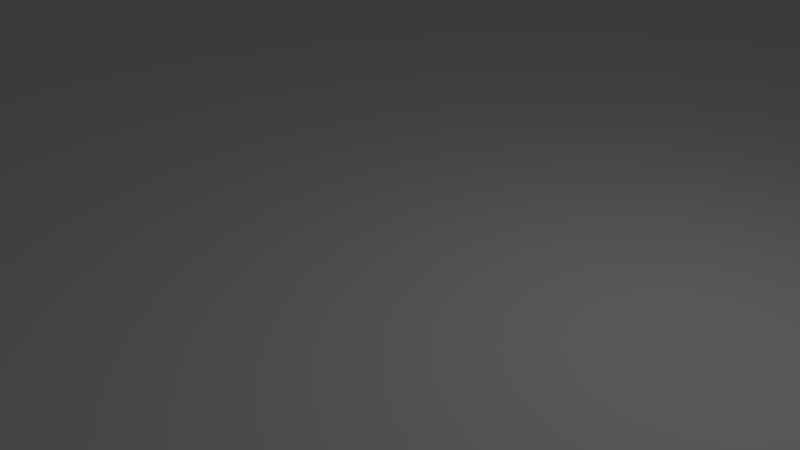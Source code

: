 # Source: rip_center.blend  (saved by Blender 3.3.6; exported with 4.5.12 LTS)
import bpy
from mathutils import Matrix  # noqa: F401  (used for matrix-valued properties, if any)

bpy.ops.wm.read_factory_settings(use_empty=True)
scene = bpy.context.scene
scene.name = 'Scene'

# ---- collections
col_collection_1 = bpy.data.collections.new('Collection 1'); scene.collection.children.link(col_collection_1)

# ---- materials (node trees are filled in below, after node groups)
mat_material = bpy.data.materials.new('Material')
mat_material.alpha_threshold = 0.0
mat_material.use_transparent_shadow = False
mat_material.roughness = 0.5
mat_material.line_color = (0.0, 0.0, 0.0, 1.0)

# ---- material node trees

# ---- world
world_world = bpy.data.worlds.new('World'); scene.world = world_world
world_world.color = (0.05088, 0.05088, 0.05088)
world_world.use_sun_shadow = False
world_world.sun_shadow_jitter_overblur = 0.0
world_world.cycles.sampling_method = 'MANUAL'

# ---- cameras
cam_camera = bpy.data.cameras.new('Camera')
cam_camera.clip_end = 100.0
cam_camera.lens = 35.0
cam_camera.sensor_width = 32.0
cam_camera.sensor_height = 18.0
cam_camera.ortho_scale = 7.314
cam_camera.dof.focus_distance = 0.0
cam_camera.dof.aperture_fstop = 128.0

# ---- lights
light_lamp = bpy.data.lights.new('Lamp', 'POINT')
light_lamp.transmission_factor = 0.0
light_lamp.cutoff_distance = 30.0
light_lamp.energy = 100.0
light_lamp.shadow_buffer_clip_start = 1.001
light_lamp.shadow_soft_size = 0.1
light_lamp.shadow_maximum_resolution = 0.006
light_lamp.use_absolute_resolution = True

# ---- meshes
me_cube_001 = bpy.data.meshes.new('Cube.001')
me_cube_001.from_pydata([(-9.4, -9.4, 8.0), (-9.4, 9.4, 8.0), (9.4, 9.4, 8.0), (9.4, -9.4, 8.0), (-9.4, -9.4, 0.0), (-9.4, 9.4, 0.0), (9.4, 9.4, 1.333), (9.4, -9.4, -9.537e-07), (-10.0, 9.9, 0.0), (-10.0, -9.9, 0.0), (-10.0, -9.9, 8.0), (-10.0, 9.9, 8.0), (-9.9, -10.0, 0.0), (-9.9, -10.0, 8.0), (9.9, -10.0, 8.0), (9.9, -10.0, 0.0), (10.0, 9.9, 8.0), (10.0, 9.9, 0.0), (10.0, -9.9, 0.0), (10.0, -9.9, 8.0), (-9.9, 10.0, 8.0), (-9.9, 10.0, 0.0), (9.9, 10.0, 0.0), (9.9, 10.0, 8.0)], [], [(15, 18, 19, 14), (3, 2, 6, 7), (1, 0, 4, 5), (0, 3, 7, 4), (2, 1, 5, 6), (9, 10, 11, 8), (8, 11, 20, 21), (15, 14, 13, 12), (10, 9, 12, 13), (17, 16, 19, 18), (16, 23, 2), (21, 20, 23, 22), (2, 23, 20, 1), (6, 22, 17), (4, 12, 9), (17, 22, 23, 16), (13, 0, 10), (1, 11, 10, 0), (11, 1, 20), (2, 3, 19, 16), (19, 3, 14), (14, 3, 0, 13), (9, 8, 5, 4), (5, 8, 21), (21, 22, 6, 5), (17, 18, 7, 6), (7, 18, 15), (15, 12, 4, 7)])
me_cube_001.use_remesh_preserve_volume = False
me_cube_001.use_remesh_preserve_attributes = False
me_cube_001.use_mirror_vertex_groups = False
me_cube_001.update()
me_cube = bpy.data.meshes.new('Cube')
me_cube.from_pydata([(1.0, 1.0, -2.0), (1.0, -1.0, -2.0), (-1.0, -1.0, -2.0), (-1.0, 1.0, -2.0), (1.0, 1.0, 0.0), (1.0, -1.0, 0.0), (-1.0, -1.0, 0.0), (-1.0, 1.0, 0.0)], [], [(0, 1, 2, 3), (4, 7, 6, 5), (0, 4, 5, 1), (1, 5, 6, 2), (2, 6, 7, 3), (4, 0, 3, 7)])
me_cube.materials.append(mat_material)
me_cube.use_remesh_preserve_volume = False
me_cube.use_remesh_preserve_attributes = False
me_cube.use_mirror_vertex_groups = False
me_cube.update()

# ---- objects
ob_cube = bpy.data.objects.new('Cube', me_cube_001)
ob_floor = bpy.data.objects.new('Floor', me_cube)
ob_lamp = bpy.data.objects.new('Lamp', light_lamp)
ob_camera = bpy.data.objects.new('Camera', cam_camera)

# ---- transforms, parenting, visibility, modifiers, constraints
ob_cube.location = (0.0, 0.0, 0.0)
ob_cube.scale = (5.0, 5.0, 0.15)
ob_cube.lineart.crease_threshold = 0.0
ob_floor.location = (0.0, 0.0, 0.0)
ob_floor.scale = (50.0, 50.0, 10.0)
ob_floor.lock_rotations_4d = False
ob_floor.lock_scale = (True, True, True)
ob_floor.empty_display_type = 'ARROWS'
ob_floor.display_type = 'WIRE'
ob_floor.show_transparent = True
ob_floor.lineart.crease_threshold = 0.0
ob_lamp.location = (4.076, 1.005, 5.904)
ob_lamp.rotation_euler = (0.6503, 0.05522, 1.866)
ob_lamp.lock_rotations_4d = False
ob_lamp.empty_display_type = 'ARROWS'
ob_lamp.color = (0.0, 0.0, 0.0, 0.0)
ob_lamp.hide_viewport = True
ob_lamp.lineart.crease_threshold = 0.0
ob_camera.location = (7.481, -6.508, 5.344)
ob_camera.rotation_euler = (1.109, 0.0, 0.8149)
ob_camera.lock_rotations_4d = False
ob_camera.empty_display_type = 'ARROWS'
ob_camera.color = (0.0, 0.0, 0.0, 0.0)
ob_camera.hide_viewport = True
ob_camera.display_type = 'WIRE'
ob_camera.lineart.crease_threshold = 0.0

# ---- collection membership
col_collection_1.objects.link(ob_cube)
col_collection_1.objects.link(ob_floor)
col_collection_1.objects.link(ob_lamp)
col_collection_1.objects.link(ob_camera)

# ---- scene / render settings (as saved in the file)
scene.camera = ob_camera
scene.frame_start = 1; scene.frame_end = 250; scene.frame_set(188)
scene.render.engine = 'BLENDER_EEVEE_NEXT'
scene.render.resolution_percentage = 50
scene.render.dither_intensity = 0.0
scene.cycles.use_denoising = False
scene.cycles.samples = 128
scene.cycles.sampling_pattern = 'TABULATED_SOBOL'
scene.cycles.use_adaptive_sampling = False
scene.cycles.use_light_tree = False
scene.cycles.blur_glossy = 0.0
scene.cycles.sample_clamp_indirect = 0.0
scene.view_settings.view_transform = 'Standard'
scene.unit_settings.scale_length = 0.001
bpy.context.view_layer.update()
